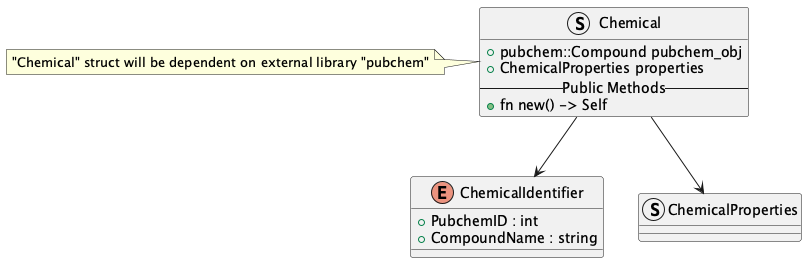

The diagram above was rendered by PlantUML. Its source (embedded in the PNG):
@startuml properties_module_class_diagram
    
enum ChemicalIdentifier {
    + PubchemID : int
    + CompoundName : string
}

Struct Chemical {
    + pubchem::Compound pubchem_obj
    + ChemicalProperties properties
    --Public Methods--
    + fn new() -> Self
}

note left of Chemical
  "Chemical" struct will be dependent on external library "pubchem"
end note


Struct ChemicalProperties {}

Chemical --> ChemicalProperties
Chemical --> ChemicalIdentifier

@enduml